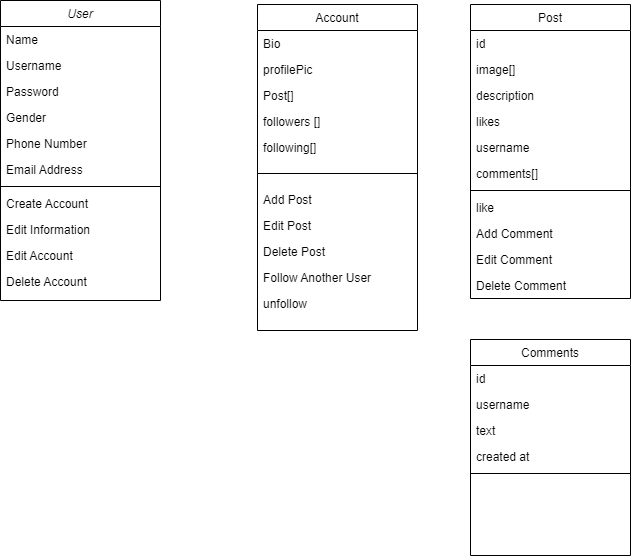

The diagram above was exported from draw.io. Its source (the exported page's mxGraphModel, read from the mxfile embedded in the PNG):
<mxGraphModel dx="1434" dy="780" grid="1" gridSize="10" guides="1" tooltips="1" connect="1" arrows="1" fold="1" page="1" pageScale="1" pageWidth="827" pageHeight="1169" math="0" shadow="0">
  <root>
    <mxCell id="WIyWlLk6GJQsqaUBKTNV-0" />
    <mxCell id="WIyWlLk6GJQsqaUBKTNV-1" parent="WIyWlLk6GJQsqaUBKTNV-0" />
    <mxCell id="zkfFHV4jXpPFQw0GAbJ--0" value="User" style="swimlane;fontStyle=2;align=center;verticalAlign=top;childLayout=stackLayout;horizontal=1;startSize=26;horizontalStack=0;resizeParent=1;resizeLast=0;collapsible=1;marginBottom=0;rounded=0;shadow=0;strokeWidth=1;" parent="WIyWlLk6GJQsqaUBKTNV-1" vertex="1">
      <mxGeometry x="70" y="30" width="160" height="300" as="geometry">
        <mxRectangle x="230" y="140" width="160" height="26" as="alternateBounds" />
      </mxGeometry>
    </mxCell>
    <mxCell id="zkfFHV4jXpPFQw0GAbJ--1" value="Name" style="text;align=left;verticalAlign=top;spacingLeft=4;spacingRight=4;overflow=hidden;rotatable=0;points=[[0,0.5],[1,0.5]];portConstraint=eastwest;" parent="zkfFHV4jXpPFQw0GAbJ--0" vertex="1">
      <mxGeometry y="26" width="160" height="26" as="geometry" />
    </mxCell>
    <mxCell id="v75oh2URT2wowoi0KyDj-2" value="Username" style="text;align=left;verticalAlign=top;spacingLeft=4;spacingRight=4;overflow=hidden;rotatable=0;points=[[0,0.5],[1,0.5]];portConstraint=eastwest;" parent="zkfFHV4jXpPFQw0GAbJ--0" vertex="1">
      <mxGeometry y="52" width="160" height="26" as="geometry" />
    </mxCell>
    <mxCell id="v75oh2URT2wowoi0KyDj-1" value="Password" style="text;align=left;verticalAlign=top;spacingLeft=4;spacingRight=4;overflow=hidden;rotatable=0;points=[[0,0.5],[1,0.5]];portConstraint=eastwest;" parent="zkfFHV4jXpPFQw0GAbJ--0" vertex="1">
      <mxGeometry y="78" width="160" height="26" as="geometry" />
    </mxCell>
    <mxCell id="v75oh2URT2wowoi0KyDj-3" value="Gender" style="text;align=left;verticalAlign=top;spacingLeft=4;spacingRight=4;overflow=hidden;rotatable=0;points=[[0,0.5],[1,0.5]];portConstraint=eastwest;" parent="zkfFHV4jXpPFQw0GAbJ--0" vertex="1">
      <mxGeometry y="104" width="160" height="26" as="geometry" />
    </mxCell>
    <mxCell id="zkfFHV4jXpPFQw0GAbJ--2" value="Phone Number" style="text;align=left;verticalAlign=top;spacingLeft=4;spacingRight=4;overflow=hidden;rotatable=0;points=[[0,0.5],[1,0.5]];portConstraint=eastwest;rounded=0;shadow=0;html=0;" parent="zkfFHV4jXpPFQw0GAbJ--0" vertex="1">
      <mxGeometry y="130" width="160" height="26" as="geometry" />
    </mxCell>
    <mxCell id="zkfFHV4jXpPFQw0GAbJ--3" value="Email Address" style="text;align=left;verticalAlign=top;spacingLeft=4;spacingRight=4;overflow=hidden;rotatable=0;points=[[0,0.5],[1,0.5]];portConstraint=eastwest;rounded=0;shadow=0;html=0;" parent="zkfFHV4jXpPFQw0GAbJ--0" vertex="1">
      <mxGeometry y="156" width="160" height="26" as="geometry" />
    </mxCell>
    <mxCell id="zkfFHV4jXpPFQw0GAbJ--4" value="" style="line;html=1;strokeWidth=1;align=left;verticalAlign=middle;spacingTop=-1;spacingLeft=3;spacingRight=3;rotatable=0;labelPosition=right;points=[];portConstraint=eastwest;" parent="zkfFHV4jXpPFQw0GAbJ--0" vertex="1">
      <mxGeometry y="182" width="160" height="8" as="geometry" />
    </mxCell>
    <mxCell id="zkfFHV4jXpPFQw0GAbJ--5" value="Create Account" style="text;align=left;verticalAlign=top;spacingLeft=4;spacingRight=4;overflow=hidden;rotatable=0;points=[[0,0.5],[1,0.5]];portConstraint=eastwest;" parent="zkfFHV4jXpPFQw0GAbJ--0" vertex="1">
      <mxGeometry y="190" width="160" height="26" as="geometry" />
    </mxCell>
    <mxCell id="v75oh2URT2wowoi0KyDj-21" value="Edit Information" style="text;align=left;verticalAlign=top;spacingLeft=4;spacingRight=4;overflow=hidden;rotatable=0;points=[[0,0.5],[1,0.5]];portConstraint=eastwest;" parent="zkfFHV4jXpPFQw0GAbJ--0" vertex="1">
      <mxGeometry y="216" width="160" height="26" as="geometry" />
    </mxCell>
    <mxCell id="v75oh2URT2wowoi0KyDj-7" value="Edit Account" style="text;align=left;verticalAlign=top;spacingLeft=4;spacingRight=4;overflow=hidden;rotatable=0;points=[[0,0.5],[1,0.5]];portConstraint=eastwest;" parent="zkfFHV4jXpPFQw0GAbJ--0" vertex="1">
      <mxGeometry y="242" width="160" height="26" as="geometry" />
    </mxCell>
    <mxCell id="v75oh2URT2wowoi0KyDj-11" value="Delete Account" style="text;align=left;verticalAlign=top;spacingLeft=4;spacingRight=4;overflow=hidden;rotatable=0;points=[[0,0.5],[1,0.5]];portConstraint=eastwest;" parent="zkfFHV4jXpPFQw0GAbJ--0" vertex="1">
      <mxGeometry y="268" width="160" height="26" as="geometry" />
    </mxCell>
    <mxCell id="zkfFHV4jXpPFQw0GAbJ--6" value="Account" style="swimlane;fontStyle=0;align=center;verticalAlign=top;childLayout=stackLayout;horizontal=1;startSize=26;horizontalStack=0;resizeParent=1;resizeLast=0;collapsible=1;marginBottom=0;rounded=0;shadow=0;strokeWidth=1;" parent="WIyWlLk6GJQsqaUBKTNV-1" vertex="1">
      <mxGeometry x="327" y="34" width="160" height="326" as="geometry">
        <mxRectangle x="130" y="380" width="160" height="26" as="alternateBounds" />
      </mxGeometry>
    </mxCell>
    <mxCell id="v75oh2URT2wowoi0KyDj-5" value="Bio" style="text;align=left;verticalAlign=top;spacingLeft=4;spacingRight=4;overflow=hidden;rotatable=0;points=[[0,0.5],[1,0.5]];portConstraint=eastwest;rounded=0;shadow=0;html=0;" parent="zkfFHV4jXpPFQw0GAbJ--6" vertex="1">
      <mxGeometry y="26" width="160" height="26" as="geometry" />
    </mxCell>
    <mxCell id="EcxgGMMx21FVNBEcVfHO-10" value="profilePic" style="text;align=left;verticalAlign=top;spacingLeft=4;spacingRight=4;overflow=hidden;rotatable=0;points=[[0,0.5],[1,0.5]];portConstraint=eastwest;rounded=0;shadow=0;html=0;" vertex="1" parent="zkfFHV4jXpPFQw0GAbJ--6">
      <mxGeometry y="52" width="160" height="26" as="geometry" />
    </mxCell>
    <mxCell id="EcxgGMMx21FVNBEcVfHO-9" value="Post[]" style="text;align=left;verticalAlign=top;spacingLeft=4;spacingRight=4;overflow=hidden;rotatable=0;points=[[0,0.5],[1,0.5]];portConstraint=eastwest;rounded=0;shadow=0;html=0;" vertex="1" parent="zkfFHV4jXpPFQw0GAbJ--6">
      <mxGeometry y="78" width="160" height="26" as="geometry" />
    </mxCell>
    <mxCell id="v75oh2URT2wowoi0KyDj-22" value="followers []" style="text;align=left;verticalAlign=top;spacingLeft=4;spacingRight=4;overflow=hidden;rotatable=0;points=[[0,0.5],[1,0.5]];portConstraint=eastwest;rounded=0;shadow=0;html=0;" parent="zkfFHV4jXpPFQw0GAbJ--6" vertex="1">
      <mxGeometry y="104" width="160" height="26" as="geometry" />
    </mxCell>
    <mxCell id="EcxgGMMx21FVNBEcVfHO-11" value="following[]" style="text;align=left;verticalAlign=top;spacingLeft=4;spacingRight=4;overflow=hidden;rotatable=0;points=[[0,0.5],[1,0.5]];portConstraint=eastwest;rounded=0;shadow=0;html=0;" vertex="1" parent="zkfFHV4jXpPFQw0GAbJ--6">
      <mxGeometry y="130" width="160" height="26" as="geometry" />
    </mxCell>
    <mxCell id="zkfFHV4jXpPFQw0GAbJ--9" value="" style="line;html=1;strokeWidth=1;align=left;verticalAlign=middle;spacingTop=-1;spacingLeft=3;spacingRight=3;rotatable=0;labelPosition=right;points=[];portConstraint=eastwest;" parent="zkfFHV4jXpPFQw0GAbJ--6" vertex="1">
      <mxGeometry y="156" width="160" height="26" as="geometry" />
    </mxCell>
    <mxCell id="v75oh2URT2wowoi0KyDj-17" value="Add Post" style="text;align=left;verticalAlign=top;spacingLeft=4;spacingRight=4;overflow=hidden;rotatable=0;points=[[0,0.5],[1,0.5]];portConstraint=eastwest;" parent="zkfFHV4jXpPFQw0GAbJ--6" vertex="1">
      <mxGeometry y="182" width="160" height="26" as="geometry" />
    </mxCell>
    <mxCell id="v75oh2URT2wowoi0KyDj-18" value="Edit Post" style="text;align=left;verticalAlign=top;spacingLeft=4;spacingRight=4;overflow=hidden;rotatable=0;points=[[0,0.5],[1,0.5]];portConstraint=eastwest;" parent="zkfFHV4jXpPFQw0GAbJ--6" vertex="1">
      <mxGeometry y="208" width="160" height="26" as="geometry" />
    </mxCell>
    <mxCell id="v75oh2URT2wowoi0KyDj-13" value="Delete Post" style="text;align=left;verticalAlign=top;spacingLeft=4;spacingRight=4;overflow=hidden;rotatable=0;points=[[0,0.5],[1,0.5]];portConstraint=eastwest;" parent="zkfFHV4jXpPFQw0GAbJ--6" vertex="1">
      <mxGeometry y="234" width="160" height="26" as="geometry" />
    </mxCell>
    <mxCell id="v75oh2URT2wowoi0KyDj-8" value="Follow Another User" style="text;align=left;verticalAlign=top;spacingLeft=4;spacingRight=4;overflow=hidden;rotatable=0;points=[[0,0.5],[1,0.5]];portConstraint=eastwest;" parent="zkfFHV4jXpPFQw0GAbJ--6" vertex="1">
      <mxGeometry y="260" width="160" height="26" as="geometry" />
    </mxCell>
    <mxCell id="EcxgGMMx21FVNBEcVfHO-13" value="unfollow" style="text;align=left;verticalAlign=top;spacingLeft=4;spacingRight=4;overflow=hidden;rotatable=0;points=[[0,0.5],[1,0.5]];portConstraint=eastwest;" vertex="1" parent="zkfFHV4jXpPFQw0GAbJ--6">
      <mxGeometry y="286" width="160" height="26" as="geometry" />
    </mxCell>
    <mxCell id="zkfFHV4jXpPFQw0GAbJ--13" value="Post" style="swimlane;fontStyle=0;align=center;verticalAlign=top;childLayout=stackLayout;horizontal=1;startSize=26;horizontalStack=0;resizeParent=1;resizeLast=0;collapsible=1;marginBottom=0;rounded=0;shadow=0;strokeWidth=1;" parent="WIyWlLk6GJQsqaUBKTNV-1" vertex="1">
      <mxGeometry x="540" y="34" width="160" height="294" as="geometry">
        <mxRectangle x="340" y="380" width="170" height="26" as="alternateBounds" />
      </mxGeometry>
    </mxCell>
    <mxCell id="EcxgGMMx21FVNBEcVfHO-5" value="id" style="text;align=left;verticalAlign=top;spacingLeft=4;spacingRight=4;overflow=hidden;rotatable=0;points=[[0,0.5],[1,0.5]];portConstraint=eastwest;" vertex="1" parent="zkfFHV4jXpPFQw0GAbJ--13">
      <mxGeometry y="26" width="160" height="26" as="geometry" />
    </mxCell>
    <mxCell id="zkfFHV4jXpPFQw0GAbJ--14" value="image[]" style="text;align=left;verticalAlign=top;spacingLeft=4;spacingRight=4;overflow=hidden;rotatable=0;points=[[0,0.5],[1,0.5]];portConstraint=eastwest;" parent="zkfFHV4jXpPFQw0GAbJ--13" vertex="1">
      <mxGeometry y="52" width="160" height="26" as="geometry" />
    </mxCell>
    <mxCell id="EcxgGMMx21FVNBEcVfHO-6" value="description" style="text;align=left;verticalAlign=top;spacingLeft=4;spacingRight=4;overflow=hidden;rotatable=0;points=[[0,0.5],[1,0.5]];portConstraint=eastwest;" vertex="1" parent="zkfFHV4jXpPFQw0GAbJ--13">
      <mxGeometry y="78" width="160" height="26" as="geometry" />
    </mxCell>
    <mxCell id="EcxgGMMx21FVNBEcVfHO-7" value="likes" style="text;align=left;verticalAlign=top;spacingLeft=4;spacingRight=4;overflow=hidden;rotatable=0;points=[[0,0.5],[1,0.5]];portConstraint=eastwest;" vertex="1" parent="zkfFHV4jXpPFQw0GAbJ--13">
      <mxGeometry y="104" width="160" height="26" as="geometry" />
    </mxCell>
    <mxCell id="EcxgGMMx21FVNBEcVfHO-4" value="username" style="text;align=left;verticalAlign=top;spacingLeft=4;spacingRight=4;overflow=hidden;rotatable=0;points=[[0,0.5],[1,0.5]];portConstraint=eastwest;" vertex="1" parent="zkfFHV4jXpPFQw0GAbJ--13">
      <mxGeometry y="130" width="160" height="26" as="geometry" />
    </mxCell>
    <mxCell id="EcxgGMMx21FVNBEcVfHO-8" value="comments[]" style="text;align=left;verticalAlign=top;spacingLeft=4;spacingRight=4;overflow=hidden;rotatable=0;points=[[0,0.5],[1,0.5]];portConstraint=eastwest;" vertex="1" parent="zkfFHV4jXpPFQw0GAbJ--13">
      <mxGeometry y="156" width="160" height="26" as="geometry" />
    </mxCell>
    <mxCell id="zkfFHV4jXpPFQw0GAbJ--15" value="" style="line;html=1;strokeWidth=1;align=left;verticalAlign=middle;spacingTop=-1;spacingLeft=3;spacingRight=3;rotatable=0;labelPosition=right;points=[];portConstraint=eastwest;" parent="zkfFHV4jXpPFQw0GAbJ--13" vertex="1">
      <mxGeometry y="182" width="160" height="8" as="geometry" />
    </mxCell>
    <mxCell id="EcxgGMMx21FVNBEcVfHO-14" value="like" style="text;align=left;verticalAlign=top;spacingLeft=4;spacingRight=4;overflow=hidden;rotatable=0;points=[[0,0.5],[1,0.5]];portConstraint=eastwest;" vertex="1" parent="zkfFHV4jXpPFQw0GAbJ--13">
      <mxGeometry y="190" width="160" height="26" as="geometry" />
    </mxCell>
    <mxCell id="v75oh2URT2wowoi0KyDj-16" value="Add Comment" style="text;align=left;verticalAlign=top;spacingLeft=4;spacingRight=4;overflow=hidden;rotatable=0;points=[[0,0.5],[1,0.5]];portConstraint=eastwest;" parent="zkfFHV4jXpPFQw0GAbJ--13" vertex="1">
      <mxGeometry y="216" width="160" height="26" as="geometry" />
    </mxCell>
    <mxCell id="v75oh2URT2wowoi0KyDj-20" value="Edit Comment" style="text;align=left;verticalAlign=top;spacingLeft=4;spacingRight=4;overflow=hidden;rotatable=0;points=[[0,0.5],[1,0.5]];portConstraint=eastwest;" parent="zkfFHV4jXpPFQw0GAbJ--13" vertex="1">
      <mxGeometry y="242" width="160" height="26" as="geometry" />
    </mxCell>
    <mxCell id="v75oh2URT2wowoi0KyDj-19" value="Delete Comment" style="text;align=left;verticalAlign=top;spacingLeft=4;spacingRight=4;overflow=hidden;rotatable=0;points=[[0,0.5],[1,0.5]];portConstraint=eastwest;" parent="zkfFHV4jXpPFQw0GAbJ--13" vertex="1">
      <mxGeometry y="268" width="160" height="26" as="geometry" />
    </mxCell>
    <mxCell id="zkfFHV4jXpPFQw0GAbJ--17" value="Comments" style="swimlane;fontStyle=0;align=center;verticalAlign=top;childLayout=stackLayout;horizontal=1;startSize=26;horizontalStack=0;resizeParent=1;resizeLast=0;collapsible=1;marginBottom=0;rounded=0;shadow=0;strokeWidth=1;" parent="WIyWlLk6GJQsqaUBKTNV-1" vertex="1">
      <mxGeometry x="540" y="369" width="160" height="216" as="geometry">
        <mxRectangle x="550" y="140" width="160" height="26" as="alternateBounds" />
      </mxGeometry>
    </mxCell>
    <mxCell id="zkfFHV4jXpPFQw0GAbJ--18" value="id" style="text;align=left;verticalAlign=top;spacingLeft=4;spacingRight=4;overflow=hidden;rotatable=0;points=[[0,0.5],[1,0.5]];portConstraint=eastwest;" parent="zkfFHV4jXpPFQw0GAbJ--17" vertex="1">
      <mxGeometry y="26" width="160" height="26" as="geometry" />
    </mxCell>
    <mxCell id="zkfFHV4jXpPFQw0GAbJ--19" value="username" style="text;align=left;verticalAlign=top;spacingLeft=4;spacingRight=4;overflow=hidden;rotatable=0;points=[[0,0.5],[1,0.5]];portConstraint=eastwest;rounded=0;shadow=0;html=0;" parent="zkfFHV4jXpPFQw0GAbJ--17" vertex="1">
      <mxGeometry y="52" width="160" height="26" as="geometry" />
    </mxCell>
    <mxCell id="zkfFHV4jXpPFQw0GAbJ--20" value="text" style="text;align=left;verticalAlign=top;spacingLeft=4;spacingRight=4;overflow=hidden;rotatable=0;points=[[0,0.5],[1,0.5]];portConstraint=eastwest;rounded=0;shadow=0;html=0;" parent="zkfFHV4jXpPFQw0GAbJ--17" vertex="1">
      <mxGeometry y="78" width="160" height="26" as="geometry" />
    </mxCell>
    <mxCell id="zkfFHV4jXpPFQw0GAbJ--21" value="created at" style="text;align=left;verticalAlign=top;spacingLeft=4;spacingRight=4;overflow=hidden;rotatable=0;points=[[0,0.5],[1,0.5]];portConstraint=eastwest;rounded=0;shadow=0;html=0;" parent="zkfFHV4jXpPFQw0GAbJ--17" vertex="1">
      <mxGeometry y="104" width="160" height="26" as="geometry" />
    </mxCell>
    <mxCell id="zkfFHV4jXpPFQw0GAbJ--23" value="" style="line;html=1;strokeWidth=1;align=left;verticalAlign=middle;spacingTop=-1;spacingLeft=3;spacingRight=3;rotatable=0;labelPosition=right;points=[];portConstraint=eastwest;" parent="zkfFHV4jXpPFQw0GAbJ--17" vertex="1">
      <mxGeometry y="130" width="160" height="8" as="geometry" />
    </mxCell>
  </root>
</mxGraphModel>